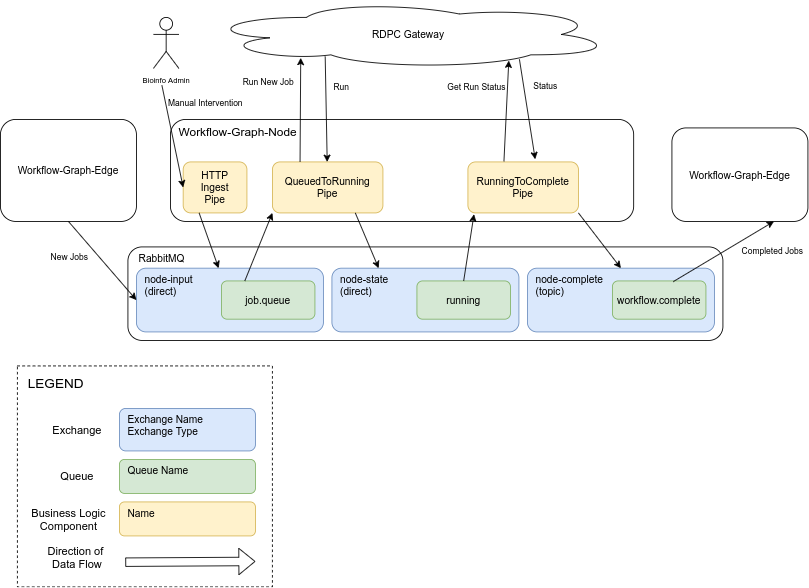

The diagram above was exported from draw.io. Its source (the exported page's mxGraphModel, read from the mxfile embedded in the PNG):
<mxGraphModel dx="1038" dy="522" grid="1" gridSize="10" guides="1" tooltips="1" connect="1" arrows="1" fold="1" page="1" pageScale="1" pageWidth="850" pageHeight="1100" math="0" shadow="0">
  <root>
    <mxCell id="0" />
    <mxCell id="1" parent="0" />
    <mxCell id="lBK43_nQ1z8gC84HVh-0-24" value="" style="rounded=0;whiteSpace=wrap;html=1;fontSize=13;align=right;dashed=1;" vertex="1" parent="1">
      <mxGeometry x="20" y="440" width="300" height="260" as="geometry" />
    </mxCell>
    <mxCell id="lBK43_nQ1z8gC84HVh-0-5" value="RabbitMQ" style="rounded=1;whiteSpace=wrap;html=1;align=left;verticalAlign=top;spacingLeft=11;" vertex="1" parent="1">
      <mxGeometry x="150" y="300" width="700" height="110" as="geometry" />
    </mxCell>
    <mxCell id="lBK43_nQ1z8gC84HVh-0-6" value="node-input&lt;br&gt;(direct)" style="rounded=1;whiteSpace=wrap;html=1;verticalAlign=top;align=left;spacingLeft=8;fillColor=#dae8fc;strokeColor=#6c8ebf;" vertex="1" parent="1">
      <mxGeometry x="160" y="325" width="220" height="75" as="geometry" />
    </mxCell>
    <mxCell id="lBK43_nQ1z8gC84HVh-0-12" value="job.queue" style="rounded=1;whiteSpace=wrap;html=1;align=center;fillColor=#d5e8d4;strokeColor=#82b366;" vertex="1" parent="1">
      <mxGeometry x="260" y="340" width="110" height="45" as="geometry" />
    </mxCell>
    <mxCell id="lBK43_nQ1z8gC84HVh-0-13" value="node-state&lt;br&gt;(direct)" style="rounded=1;whiteSpace=wrap;html=1;verticalAlign=top;align=left;spacingLeft=8;fillColor=#dae8fc;strokeColor=#6c8ebf;" vertex="1" parent="1">
      <mxGeometry x="390" y="325" width="220" height="75" as="geometry" />
    </mxCell>
    <mxCell id="lBK43_nQ1z8gC84HVh-0-14" value="running" style="rounded=1;whiteSpace=wrap;html=1;align=center;fillColor=#d5e8d4;strokeColor=#82b366;" vertex="1" parent="1">
      <mxGeometry x="490" y="340" width="110" height="45" as="geometry" />
    </mxCell>
    <mxCell id="lBK43_nQ1z8gC84HVh-0-15" value="node-complete&lt;br&gt;(topic)" style="rounded=1;whiteSpace=wrap;html=1;verticalAlign=top;align=left;spacingLeft=8;fillColor=#dae8fc;strokeColor=#6c8ebf;" vertex="1" parent="1">
      <mxGeometry x="620" y="325" width="220" height="75" as="geometry" />
    </mxCell>
    <mxCell id="lBK43_nQ1z8gC84HVh-0-16" value="workflow.complete" style="rounded=1;whiteSpace=wrap;html=1;align=center;fillColor=#d5e8d4;strokeColor=#82b366;" vertex="1" parent="1">
      <mxGeometry x="720" y="340" width="110" height="45" as="geometry" />
    </mxCell>
    <mxCell id="lBK43_nQ1z8gC84HVh-0-17" value="Exchange Name&lt;br&gt;Exchange Type" style="rounded=1;whiteSpace=wrap;html=1;verticalAlign=top;align=left;spacingLeft=8;fillColor=#dae8fc;strokeColor=#6c8ebf;" vertex="1" parent="1">
      <mxGeometry x="140" y="490" width="160" height="50" as="geometry" />
    </mxCell>
    <mxCell id="lBK43_nQ1z8gC84HVh-0-18" value="LEGEND" style="text;html=1;align=center;verticalAlign=middle;resizable=0;points=[];autosize=1;fontSize=16;" vertex="1" parent="1">
      <mxGeometry x="25" y="450" width="80" height="20" as="geometry" />
    </mxCell>
    <mxCell id="lBK43_nQ1z8gC84HVh-0-19" value="Queue Name" style="rounded=1;whiteSpace=wrap;html=1;verticalAlign=top;align=left;spacingLeft=8;fillColor=#d5e8d4;strokeColor=#82b366;" vertex="1" parent="1">
      <mxGeometry x="140" y="550" width="160" height="40" as="geometry" />
    </mxCell>
    <mxCell id="lBK43_nQ1z8gC84HVh-0-20" value="Exchange" style="text;html=1;align=center;verticalAlign=middle;resizable=0;points=[];autosize=1;fontSize=13;" vertex="1" parent="1">
      <mxGeometry x="55" y="505" width="70" height="20" as="geometry" />
    </mxCell>
    <mxCell id="lBK43_nQ1z8gC84HVh-0-21" value="Queue" style="text;html=1;align=center;verticalAlign=middle;resizable=0;points=[];autosize=1;fontSize=13;" vertex="1" parent="1">
      <mxGeometry x="65" y="560" width="50" height="20" as="geometry" />
    </mxCell>
    <mxCell id="lBK43_nQ1z8gC84HVh-0-25" value="Workflow-Graph-Node" style="rounded=1;whiteSpace=wrap;html=1;fontSize=14;align=left;spacingLeft=8;verticalAlign=top;" vertex="1" parent="1">
      <mxGeometry x="200" y="150" width="545" height="120" as="geometry" />
    </mxCell>
    <mxCell id="lBK43_nQ1z8gC84HVh-0-26" value="HTTP&lt;br style=&quot;font-size: 12px;&quot;&gt;Ingest&lt;br style=&quot;font-size: 12px;&quot;&gt;Pipe" style="rounded=1;whiteSpace=wrap;html=1;fontSize=12;align=center;fillColor=#fff2cc;strokeColor=#d6b656;" vertex="1" parent="1">
      <mxGeometry x="215" y="200" width="75" height="60" as="geometry" />
    </mxCell>
    <mxCell id="lBK43_nQ1z8gC84HVh-0-27" value="QueuedToRunning&lt;br&gt;Pipe" style="rounded=1;whiteSpace=wrap;html=1;fontSize=12;align=center;fillColor=#fff2cc;strokeColor=#d6b656;" vertex="1" parent="1">
      <mxGeometry x="320" y="200" width="130" height="60" as="geometry" />
    </mxCell>
    <mxCell id="lBK43_nQ1z8gC84HVh-0-28" value="RunningToComplete&lt;br&gt;Pipe" style="rounded=1;whiteSpace=wrap;html=1;fontSize=12;align=center;fillColor=#fff2cc;strokeColor=#d6b656;" vertex="1" parent="1">
      <mxGeometry x="550" y="200" width="130" height="60" as="geometry" />
    </mxCell>
    <mxCell id="lBK43_nQ1z8gC84HVh-0-30" value="RDPC Gateway" style="ellipse;shape=cloud;whiteSpace=wrap;html=1;fontSize=12;align=center;" vertex="1" parent="1">
      <mxGeometry x="240" y="10" width="480" height="80" as="geometry" />
    </mxCell>
    <mxCell id="lBK43_nQ1z8gC84HVh-0-37" value="" style="endArrow=classic;html=1;fontSize=12;entryX=0;entryY=1;entryDx=0;entryDy=0;exitX=0.25;exitY=0;exitDx=0;exitDy=0;" edge="1" parent="1" source="lBK43_nQ1z8gC84HVh-0-12" target="lBK43_nQ1z8gC84HVh-0-27">
      <mxGeometry width="50" height="50" relative="1" as="geometry">
        <mxPoint x="350" y="310" as="sourcePoint" />
        <mxPoint x="350" y="260" as="targetPoint" />
      </mxGeometry>
    </mxCell>
    <mxCell id="lBK43_nQ1z8gC84HVh-0-38" value="" style="endArrow=classic;html=1;fontSize=12;entryX=0.25;entryY=0;entryDx=0;entryDy=0;exitX=0.75;exitY=1;exitDx=0;exitDy=0;" edge="1" parent="1" source="lBK43_nQ1z8gC84HVh-0-27" target="lBK43_nQ1z8gC84HVh-0-13">
      <mxGeometry width="50" height="50" relative="1" as="geometry">
        <mxPoint x="460" y="330" as="sourcePoint" />
        <mxPoint x="510" y="280" as="targetPoint" />
      </mxGeometry>
    </mxCell>
    <mxCell id="lBK43_nQ1z8gC84HVh-0-39" value="" style="endArrow=classic;html=1;fontSize=12;exitX=0.5;exitY=0;exitDx=0;exitDy=0;entryX=0.055;entryY=1.027;entryDx=0;entryDy=0;entryPerimeter=0;" edge="1" parent="1" source="lBK43_nQ1z8gC84HVh-0-14" target="lBK43_nQ1z8gC84HVh-0-28">
      <mxGeometry width="50" height="50" relative="1" as="geometry">
        <mxPoint x="530" y="330" as="sourcePoint" />
        <mxPoint x="580" y="280" as="targetPoint" />
      </mxGeometry>
    </mxCell>
    <mxCell id="lBK43_nQ1z8gC84HVh-0-40" value="" style="endArrow=classic;html=1;fontSize=12;exitX=1;exitY=1;exitDx=0;exitDy=0;entryX=0.5;entryY=0;entryDx=0;entryDy=0;" edge="1" parent="1" source="lBK43_nQ1z8gC84HVh-0-28" target="lBK43_nQ1z8gC84HVh-0-15">
      <mxGeometry width="50" height="50" relative="1" as="geometry">
        <mxPoint x="790" y="250" as="sourcePoint" />
        <mxPoint x="840" y="200" as="targetPoint" />
      </mxGeometry>
    </mxCell>
    <mxCell id="lBK43_nQ1z8gC84HVh-0-41" value="" style="endArrow=classic;html=1;fontSize=12;exitX=0.25;exitY=0;exitDx=0;exitDy=0;entryX=0.236;entryY=0.845;entryDx=0;entryDy=0;entryPerimeter=0;" edge="1" parent="1" source="lBK43_nQ1z8gC84HVh-0-27" target="lBK43_nQ1z8gC84HVh-0-30">
      <mxGeometry width="50" height="50" relative="1" as="geometry">
        <mxPoint x="350" y="170" as="sourcePoint" />
        <mxPoint x="400" y="120" as="targetPoint" />
      </mxGeometry>
    </mxCell>
    <mxCell id="lBK43_nQ1z8gC84HVh-0-43" value="&lt;font size=&quot;1&quot;&gt;Run New Job&lt;br&gt;&lt;/font&gt;" style="edgeLabel;html=1;align=center;verticalAlign=middle;resizable=0;points=[];fontSize=12;" vertex="1" connectable="0" parent="lBK43_nQ1z8gC84HVh-0-41">
      <mxGeometry x="0.552" y="3" relative="1" as="geometry">
        <mxPoint x="-35.11" as="offset" />
      </mxGeometry>
    </mxCell>
    <mxCell id="lBK43_nQ1z8gC84HVh-0-42" value="" style="endArrow=classic;html=1;fontSize=12;exitX=0.296;exitY=0.825;exitDx=0;exitDy=0;exitPerimeter=0;" edge="1" parent="1" source="lBK43_nQ1z8gC84HVh-0-30" target="lBK43_nQ1z8gC84HVh-0-27">
      <mxGeometry width="50" height="50" relative="1" as="geometry">
        <mxPoint x="440" y="180" as="sourcePoint" />
        <mxPoint x="490" y="130" as="targetPoint" />
      </mxGeometry>
    </mxCell>
    <mxCell id="lBK43_nQ1z8gC84HVh-0-44" value="&lt;font size=&quot;1&quot;&gt;Run&lt;/font&gt;" style="edgeLabel;html=1;align=center;verticalAlign=middle;resizable=0;points=[];fontSize=12;" vertex="1" connectable="0" parent="lBK43_nQ1z8gC84HVh-0-42">
      <mxGeometry x="-0.4518" y="-1" relative="1" as="geometry">
        <mxPoint x="18.28" as="offset" />
      </mxGeometry>
    </mxCell>
    <mxCell id="lBK43_nQ1z8gC84HVh-0-47" value="" style="endArrow=classic;html=1;fontSize=12;exitX=0.772;exitY=0.865;exitDx=0;exitDy=0;exitPerimeter=0;entryX=0.609;entryY=-0.053;entryDx=0;entryDy=0;entryPerimeter=0;" edge="1" parent="1" source="lBK43_nQ1z8gC84HVh-0-30" target="lBK43_nQ1z8gC84HVh-0-28">
      <mxGeometry width="50" height="50" relative="1" as="geometry">
        <mxPoint x="640" y="160" as="sourcePoint" />
        <mxPoint x="690" y="110" as="targetPoint" />
      </mxGeometry>
    </mxCell>
    <mxCell id="lBK43_nQ1z8gC84HVh-0-50" value="&lt;font style=&quot;font-size: 10px&quot;&gt;Status&lt;/font&gt;" style="edgeLabel;html=1;align=center;verticalAlign=middle;resizable=0;points=[];fontSize=12;" vertex="1" connectable="0" parent="lBK43_nQ1z8gC84HVh-0-47">
      <mxGeometry x="-0.2679" y="2" relative="1" as="geometry">
        <mxPoint x="20.59" y="-12.35" as="offset" />
      </mxGeometry>
    </mxCell>
    <mxCell id="lBK43_nQ1z8gC84HVh-0-48" value="" style="endArrow=classic;html=1;fontSize=12;entryX=0.746;entryY=0.885;entryDx=0;entryDy=0;entryPerimeter=0;exitX=0.326;exitY=-0.013;exitDx=0;exitDy=0;exitPerimeter=0;" edge="1" parent="1" source="lBK43_nQ1z8gC84HVh-0-28" target="lBK43_nQ1z8gC84HVh-0-30">
      <mxGeometry width="50" height="50" relative="1" as="geometry">
        <mxPoint x="550" y="190" as="sourcePoint" />
        <mxPoint x="600" y="140" as="targetPoint" />
      </mxGeometry>
    </mxCell>
    <mxCell id="lBK43_nQ1z8gC84HVh-0-49" value="&lt;font style=&quot;font-size: 10px&quot;&gt;Get Run Status&lt;/font&gt;" style="edgeLabel;html=1;align=center;verticalAlign=middle;resizable=0;points=[];fontSize=12;" vertex="1" connectable="0" parent="lBK43_nQ1z8gC84HVh-0-48">
      <mxGeometry x="0.406" y="-1" relative="1" as="geometry">
        <mxPoint x="-37.37" y="-6.36" as="offset" />
      </mxGeometry>
    </mxCell>
    <mxCell id="lBK43_nQ1z8gC84HVh-0-51" value="Workflow-Graph-Edge" style="rounded=1;whiteSpace=wrap;html=1;fontSize=12;align=center;" vertex="1" parent="1">
      <mxGeometry y="150" width="160" height="120" as="geometry" />
    </mxCell>
    <mxCell id="lBK43_nQ1z8gC84HVh-0-53" value="Workflow-Graph-Edge" style="rounded=1;whiteSpace=wrap;html=1;fontSize=12;align=center;" vertex="1" parent="1">
      <mxGeometry x="790" y="160" width="160" height="110" as="geometry" />
    </mxCell>
    <mxCell id="lBK43_nQ1z8gC84HVh-0-56" value="" style="endArrow=classic;html=1;fontSize=12;exitX=0.5;exitY=1;exitDx=0;exitDy=0;entryX=0;entryY=0.5;entryDx=0;entryDy=0;" edge="1" parent="1" source="lBK43_nQ1z8gC84HVh-0-51" target="lBK43_nQ1z8gC84HVh-0-6">
      <mxGeometry width="50" height="50" relative="1" as="geometry">
        <mxPoint x="110" y="360" as="sourcePoint" />
        <mxPoint x="160" y="310" as="targetPoint" />
      </mxGeometry>
    </mxCell>
    <mxCell id="lBK43_nQ1z8gC84HVh-0-65" value="&lt;font style=&quot;font-size: 10px&quot;&gt;New Jobs&lt;/font&gt;" style="edgeLabel;html=1;align=center;verticalAlign=middle;resizable=0;points=[];fontSize=12;" vertex="1" connectable="0" parent="lBK43_nQ1z8gC84HVh-0-56">
      <mxGeometry x="-0.6436" y="-1" relative="1" as="geometry">
        <mxPoint x="-13.63" y="22.71" as="offset" />
      </mxGeometry>
    </mxCell>
    <mxCell id="lBK43_nQ1z8gC84HVh-0-57" value="&lt;font style=&quot;font-size: 9px&quot;&gt;Bioinfo Admin&lt;/font&gt;" style="shape=umlActor;verticalLabelPosition=bottom;labelBackgroundColor=#ffffff;verticalAlign=top;html=1;outlineConnect=0;fontSize=12;align=center;" vertex="1" parent="1">
      <mxGeometry x="180" y="30" width="30" height="60" as="geometry" />
    </mxCell>
    <mxCell id="lBK43_nQ1z8gC84HVh-0-62" value="" style="endArrow=classic;html=1;fontSize=12;entryX=0;entryY=0.5;entryDx=0;entryDy=0;" edge="1" parent="1" target="lBK43_nQ1z8gC84HVh-0-26">
      <mxGeometry width="50" height="50" relative="1" as="geometry">
        <mxPoint x="190" y="110" as="sourcePoint" />
        <mxPoint x="220" y="150" as="targetPoint" />
      </mxGeometry>
    </mxCell>
    <mxCell id="lBK43_nQ1z8gC84HVh-0-64" value="&lt;font size=&quot;1&quot;&gt;Manual Intervention&lt;/font&gt;" style="edgeLabel;html=1;align=center;verticalAlign=middle;resizable=0;points=[];fontSize=12;" vertex="1" connectable="0" parent="lBK43_nQ1z8gC84HVh-0-62">
      <mxGeometry x="-0.7627" y="-1" relative="1" as="geometry">
        <mxPoint x="47.92" y="5.109999999999999" as="offset" />
      </mxGeometry>
    </mxCell>
    <mxCell id="lBK43_nQ1z8gC84HVh-0-63" value="" style="endArrow=classic;html=1;fontSize=12;exitX=0.25;exitY=1;exitDx=0;exitDy=0;" edge="1" parent="1" source="lBK43_nQ1z8gC84HVh-0-26" target="lBK43_nQ1z8gC84HVh-0-6">
      <mxGeometry width="50" height="50" relative="1" as="geometry">
        <mxPoint x="170" y="320" as="sourcePoint" />
        <mxPoint x="220" y="270" as="targetPoint" />
      </mxGeometry>
    </mxCell>
    <mxCell id="lBK43_nQ1z8gC84HVh-0-66" value="" style="endArrow=classic;html=1;fontSize=12;entryX=0.75;entryY=1;entryDx=0;entryDy=0;exitX=0.651;exitY=0.018;exitDx=0;exitDy=0;exitPerimeter=0;" edge="1" parent="1" source="lBK43_nQ1z8gC84HVh-0-16" target="lBK43_nQ1z8gC84HVh-0-53">
      <mxGeometry width="50" height="50" relative="1" as="geometry">
        <mxPoint x="900" y="370" as="sourcePoint" />
        <mxPoint x="950" y="320" as="targetPoint" />
      </mxGeometry>
    </mxCell>
    <mxCell id="lBK43_nQ1z8gC84HVh-0-67" value="&lt;span style=&quot;font-size: 10px&quot;&gt;Completed Jobs&lt;/span&gt;" style="edgeLabel;html=1;align=center;verticalAlign=middle;resizable=0;points=[];fontSize=12;" vertex="1" connectable="0" parent="lBK43_nQ1z8gC84HVh-0-66">
      <mxGeometry x="0.6131" y="-2" relative="1" as="geometry">
        <mxPoint x="19.84" y="17.56" as="offset" />
      </mxGeometry>
    </mxCell>
    <mxCell id="lBK43_nQ1z8gC84HVh-0-71" value="" style="shape=flexArrow;endArrow=classic;html=1;fontSize=12;exitX=0.423;exitY=0.888;exitDx=0;exitDy=0;exitPerimeter=0;" edge="1" parent="1" source="lBK43_nQ1z8gC84HVh-0-24">
      <mxGeometry width="50" height="50" relative="1" as="geometry">
        <mxPoint x="170" y="670" as="sourcePoint" />
        <mxPoint x="300" y="670" as="targetPoint" />
      </mxGeometry>
    </mxCell>
    <mxCell id="lBK43_nQ1z8gC84HVh-0-72" value="Direction of &lt;br style=&quot;font-size: 13px;&quot;&gt;Data Flow" style="text;html=1;align=center;verticalAlign=middle;resizable=0;points=[];autosize=1;fontSize=13;" vertex="1" parent="1">
      <mxGeometry x="50" y="645" width="80" height="40" as="geometry" />
    </mxCell>
    <mxCell id="lBK43_nQ1z8gC84HVh-0-73" value="Name" style="rounded=1;whiteSpace=wrap;html=1;fontSize=12;align=left;spacingLeft=8;verticalAlign=top;fillColor=#fff2cc;strokeColor=#d6b656;" vertex="1" parent="1">
      <mxGeometry x="140" y="600" width="160" height="40" as="geometry" />
    </mxCell>
    <mxCell id="lBK43_nQ1z8gC84HVh-0-74" value="Business Logic&lt;br&gt;Component" style="text;html=1;align=center;verticalAlign=middle;resizable=0;points=[];autosize=1;fontSize=13;" vertex="1" parent="1">
      <mxGeometry x="30" y="600" width="100" height="40" as="geometry" />
    </mxCell>
  </root>
</mxGraphModel>